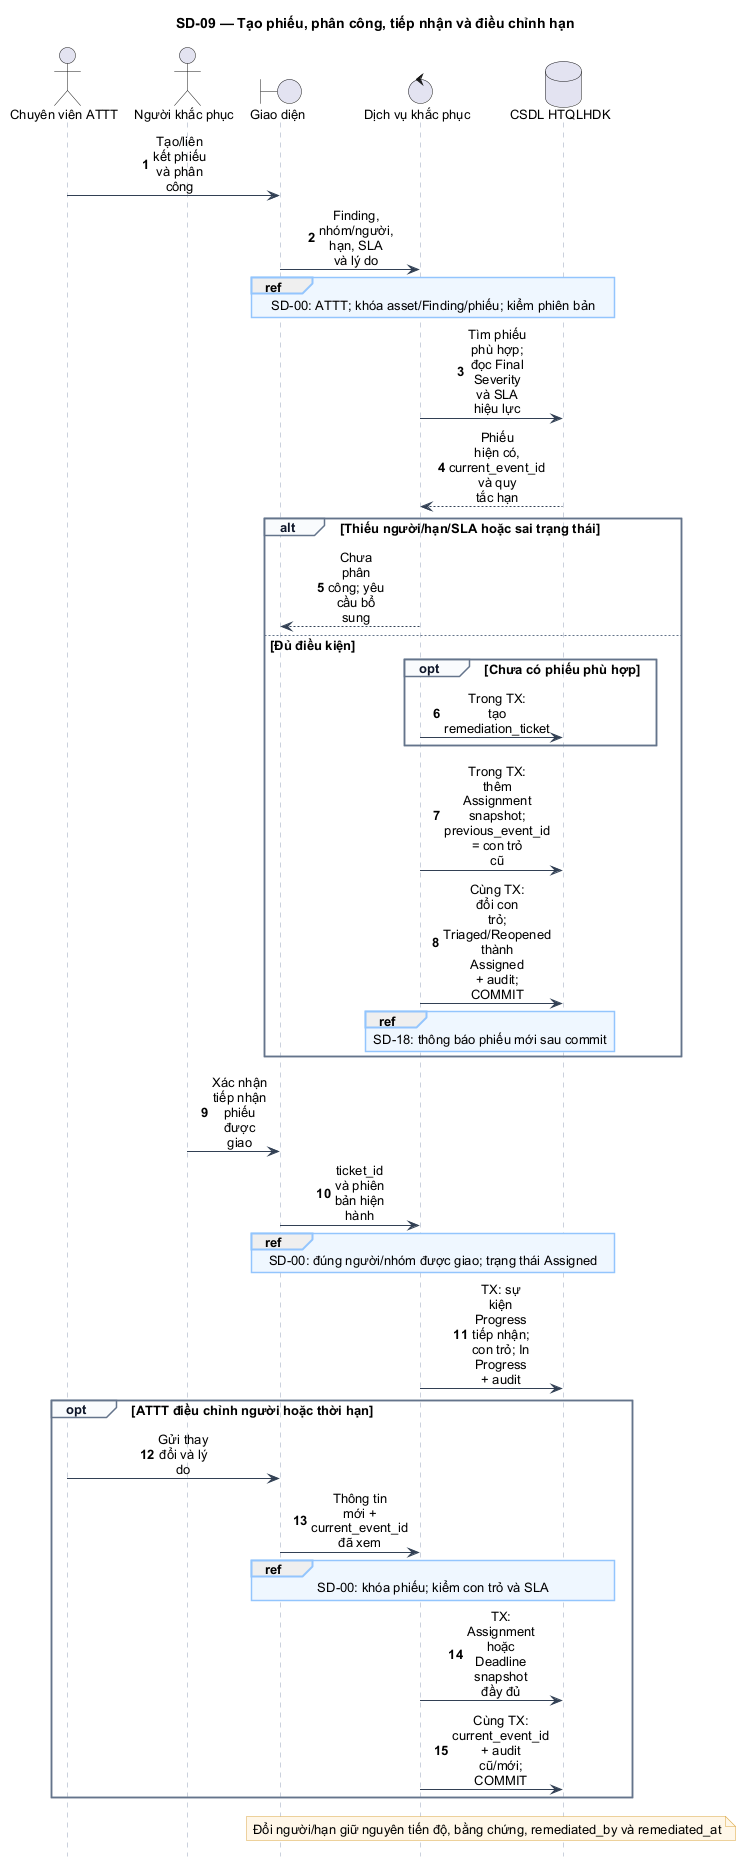

The diagram above was rendered by PlantUML. Its source (embedded in the PNG):
@startuml
hide footbox
skinparam backgroundColor #FFFFFF
skinparam shadowing false
skinparam defaultFontName Arial
skinparam defaultFontSize 13
skinparam sequenceMessageAlign center
skinparam maxMessageSize 58
skinparam BoxPadding 8
skinparam ArrowColor #334155
skinparam sequenceParticipantBackgroundColor #EAF2FB
skinparam sequenceParticipantBorderColor #334155
skinparam sequenceLifeLineBorderColor #94A3B8
skinparam sequenceGroupBorderColor #64748B
skinparam sequenceGroupHeaderFontColor #0F172A
skinparam sequenceGroupBackgroundColor #F8FAFC
skinparam sequenceReferenceBackgroundColor #EFF6FF
skinparam sequenceReferenceBorderColor #93C5FD
skinparam NoteBackgroundColor #FFF7E8
skinparam NoteBorderColor #D9A441
autonumber
title SD-09 — Tạo phiếu, phân công, tiếp nhận và điều chỉnh hạn
actor "Chuyên viên ATTT" as Sec
actor "Người khắc phục" as Fix
boundary "Giao diện" as UI
control "Dịch vụ khắc phục" as Svc
database "CSDL HTQLHDK" as DB
Sec -> UI : Tạo/liên kết phiếu và phân công
UI -> Svc : Finding, nhóm/người, hạn, SLA và lý do
ref over UI,DB : SD-00: ATTT; khóa asset/Finding/phiếu; kiểm phiên bản
Svc -> DB : Tìm phiếu phù hợp; đọc Final Severity và SLA hiệu lực
DB --> Svc : Phiếu hiện có, current_event_id và quy tắc hạn
alt Thiếu người/hạn/SLA hoặc sai trạng thái
  Svc --> UI : Chưa phân công; yêu cầu bổ sung
else Đủ điều kiện
  opt Chưa có phiếu phù hợp
    Svc -> DB : Trong TX: tạo remediation_ticket
  end
  Svc -> DB : Trong TX: thêm Assignment snapshot; previous_event_id = con trỏ cũ
  Svc -> DB : Cùng TX: đổi con trỏ; Triaged/Reopened thành Assigned + audit; COMMIT
  ref over Svc,DB : SD-18: thông báo phiếu mới sau commit
end
Fix -> UI : Xác nhận tiếp nhận phiếu được giao
UI -> Svc : ticket_id và phiên bản hiện hành
ref over UI,DB : SD-00: đúng người/nhóm được giao; trạng thái Assigned
Svc -> DB : TX: sự kiện Progress tiếp nhận; con trỏ; In Progress + audit
opt ATTT điều chỉnh người hoặc thời hạn
  Sec -> UI : Gửi thay đổi và lý do
  UI -> Svc : Thông tin mới + current_event_id đã xem
  ref over UI,DB : SD-00: khóa phiếu; kiểm con trỏ và SLA
  Svc -> DB : TX: Assignment hoặc Deadline snapshot đầy đủ
  Svc -> DB : Cùng TX: current_event_id + audit cũ/mới; COMMIT
end
note over Svc,DB : Đổi người/hạn giữ nguyên tiến độ, bằng chứng, remediated_by và remediated_at
@enduml